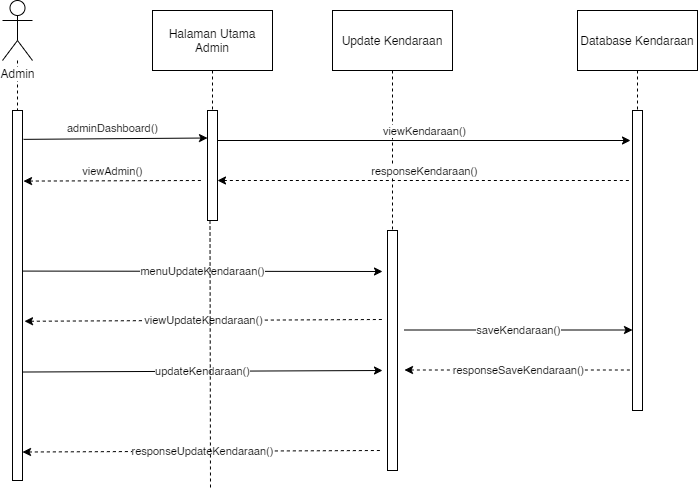

The diagram above was exported from draw.io. Its source (the exported page's mxGraphModel, read from the mxfile embedded in the PNG):
<mxGraphModel dx="1332" dy="548" grid="1" gridSize="10" guides="1" tooltips="1" connect="1" arrows="1" fold="1" page="1" pageScale="1" pageWidth="827" pageHeight="1169" math="0" shadow="0">
  <root>
    <mxCell id="6uOilDY9jW3yZylodRtF-0" />
    <mxCell id="6uOilDY9jW3yZylodRtF-1" parent="6uOilDY9jW3yZylodRtF-0" />
    <mxCell id="5stuHkVlEeOD96orBxAx-0" value="" style="edgeStyle=orthogonalEdgeStyle;rounded=0;orthogonalLoop=1;jettySize=auto;html=1;dashed=1;endArrow=none;endFill=0;" edge="1" parent="6uOilDY9jW3yZylodRtF-1" source="5stuHkVlEeOD96orBxAx-11" target="5stuHkVlEeOD96orBxAx-7">
      <mxGeometry relative="1" as="geometry" />
    </mxCell>
    <mxCell id="5stuHkVlEeOD96orBxAx-1" value="" style="edgeStyle=orthogonalEdgeStyle;rounded=0;orthogonalLoop=1;jettySize=auto;html=1;dashed=1;endArrow=none;endFill=0;" edge="1" parent="6uOilDY9jW3yZylodRtF-1" source="5stuHkVlEeOD96orBxAx-2" target="5stuHkVlEeOD96orBxAx-8">
      <mxGeometry relative="1" as="geometry" />
    </mxCell>
    <mxCell id="5stuHkVlEeOD96orBxAx-2" value="Halaman Utama Admin" style="rounded=0;whiteSpace=wrap;html=1;" vertex="1" parent="6uOilDY9jW3yZylodRtF-1">
      <mxGeometry x="210" y="50" width="120" height="60" as="geometry" />
    </mxCell>
    <mxCell id="5stuHkVlEeOD96orBxAx-3" style="edgeStyle=orthogonalEdgeStyle;rounded=0;orthogonalLoop=1;jettySize=auto;html=1;dashed=1;endArrow=none;endFill=0;" edge="1" parent="6uOilDY9jW3yZylodRtF-1" source="5stuHkVlEeOD96orBxAx-4">
      <mxGeometry relative="1" as="geometry">
        <mxPoint x="450" y="270" as="targetPoint" />
      </mxGeometry>
    </mxCell>
    <mxCell id="5stuHkVlEeOD96orBxAx-4" value="Update Kendaraan" style="rounded=0;whiteSpace=wrap;html=1;" vertex="1" parent="6uOilDY9jW3yZylodRtF-1">
      <mxGeometry x="390" y="50" width="120" height="60" as="geometry" />
    </mxCell>
    <mxCell id="5stuHkVlEeOD96orBxAx-5" value="" style="edgeStyle=orthogonalEdgeStyle;rounded=0;orthogonalLoop=1;jettySize=auto;html=1;dashed=1;endArrow=none;endFill=0;" edge="1" parent="6uOilDY9jW3yZylodRtF-1" target="5stuHkVlEeOD96orBxAx-10">
      <mxGeometry relative="1" as="geometry">
        <mxPoint x="695" y="110" as="sourcePoint" />
      </mxGeometry>
    </mxCell>
    <mxCell id="5stuHkVlEeOD96orBxAx-6" value="Database Kendaraan" style="rounded=0;whiteSpace=wrap;html=1;" vertex="1" parent="6uOilDY9jW3yZylodRtF-1">
      <mxGeometry x="635" y="50" width="120" height="60" as="geometry" />
    </mxCell>
    <mxCell id="5stuHkVlEeOD96orBxAx-7" value="" style="rounded=0;whiteSpace=wrap;html=1;" vertex="1" parent="6uOilDY9jW3yZylodRtF-1">
      <mxGeometry x="70" y="150" width="10" height="370" as="geometry" />
    </mxCell>
    <mxCell id="5stuHkVlEeOD96orBxAx-8" value="" style="rounded=0;whiteSpace=wrap;html=1;" vertex="1" parent="6uOilDY9jW3yZylodRtF-1">
      <mxGeometry x="265" y="150" width="10" height="110" as="geometry" />
    </mxCell>
    <mxCell id="5stuHkVlEeOD96orBxAx-9" value="" style="rounded=0;whiteSpace=wrap;html=1;" vertex="1" parent="6uOilDY9jW3yZylodRtF-1">
      <mxGeometry x="445" y="270" width="10" height="240" as="geometry" />
    </mxCell>
    <mxCell id="5stuHkVlEeOD96orBxAx-10" value="" style="rounded=0;whiteSpace=wrap;html=1;" vertex="1" parent="6uOilDY9jW3yZylodRtF-1">
      <mxGeometry x="690" y="150" width="10" height="300" as="geometry" />
    </mxCell>
    <mxCell id="5stuHkVlEeOD96orBxAx-11" value="Admin" style="shape=umlActor;verticalLabelPosition=bottom;verticalAlign=top;html=1;outlineConnect=0;labelBackgroundColor=#ffffff;" vertex="1" parent="6uOilDY9jW3yZylodRtF-1">
      <mxGeometry x="60" y="40" width="30" height="60" as="geometry" />
    </mxCell>
    <mxCell id="5stuHkVlEeOD96orBxAx-12" value="adminDashboard()" style="endArrow=classic;exitX=1.1;exitY=0.078;exitDx=0;exitDy=0;exitPerimeter=0;entryX=0;entryY=0.25;entryDx=0;entryDy=0;html=1;spacing=2;labelPosition=center;verticalLabelPosition=top;align=center;verticalAlign=bottom;" edge="1" parent="6uOilDY9jW3yZylodRtF-1" source="5stuHkVlEeOD96orBxAx-7" target="5stuHkVlEeOD96orBxAx-8">
      <mxGeometry x="-0.0326" y="1" width="50" height="50" relative="1" as="geometry">
        <mxPoint x="310" y="310" as="sourcePoint" />
        <mxPoint x="360" y="260" as="targetPoint" />
        <mxPoint as="offset" />
      </mxGeometry>
    </mxCell>
    <mxCell id="5stuHkVlEeOD96orBxAx-13" value="viewKendaraan()" style="endArrow=classic;html=1;entryX=-0.2;entryY=0.1;entryDx=0;entryDy=0;entryPerimeter=0;labelPosition=center;verticalLabelPosition=top;align=center;verticalAlign=bottom;" edge="1" parent="6uOilDY9jW3yZylodRtF-1" target="5stuHkVlEeOD96orBxAx-10">
      <mxGeometry width="50" height="50" relative="1" as="geometry">
        <mxPoint x="275" y="180" as="sourcePoint" />
        <mxPoint x="680" y="180" as="targetPoint" />
      </mxGeometry>
    </mxCell>
    <mxCell id="5stuHkVlEeOD96orBxAx-14" value="responseKendaraan()" style="endArrow=none;html=1;entryX=-0.2;entryY=0.1;entryDx=0;entryDy=0;entryPerimeter=0;startArrow=classic;startFill=1;endFill=0;dashed=1;labelPosition=center;verticalLabelPosition=top;align=center;verticalAlign=bottom;" edge="1" parent="6uOilDY9jW3yZylodRtF-1">
      <mxGeometry width="50" height="50" relative="1" as="geometry">
        <mxPoint x="275" y="220" as="sourcePoint" />
        <mxPoint x="688" y="220" as="targetPoint" />
      </mxGeometry>
    </mxCell>
    <mxCell id="5stuHkVlEeOD96orBxAx-15" value="viewAdmin()" style="endArrow=none;html=1;exitX=1.1;exitY=0.078;exitDx=0;exitDy=0;exitPerimeter=0;startArrow=classic;startFill=1;endFill=0;dashed=1;labelPosition=center;verticalLabelPosition=top;align=center;verticalAlign=bottom;" edge="1" parent="6uOilDY9jW3yZylodRtF-1">
      <mxGeometry x="-0.0056" width="50" height="50" relative="1" as="geometry">
        <mxPoint x="81" y="220.58000000000004" as="sourcePoint" />
        <mxPoint x="260" y="220" as="targetPoint" />
        <mxPoint as="offset" />
      </mxGeometry>
    </mxCell>
    <mxCell id="5stuHkVlEeOD96orBxAx-16" value="menuUpdateKendaraan()" style="endArrow=classic;html=1;exitX=1.1;exitY=0.078;exitDx=0;exitDy=0;exitPerimeter=0;" edge="1" parent="6uOilDY9jW3yZylodRtF-1">
      <mxGeometry width="50" height="50" relative="1" as="geometry">
        <mxPoint x="80" y="310.58000000000004" as="sourcePoint" />
        <mxPoint x="440" y="311" as="targetPoint" />
      </mxGeometry>
    </mxCell>
    <mxCell id="5stuHkVlEeOD96orBxAx-17" value="viewUpdateKendaraan()" style="endArrow=none;html=1;exitX=1.1;exitY=0.078;exitDx=0;exitDy=0;exitPerimeter=0;startArrow=classic;startFill=1;endFill=0;dashed=1;" edge="1" parent="6uOilDY9jW3yZylodRtF-1">
      <mxGeometry width="50" height="50" relative="1" as="geometry">
        <mxPoint x="82" y="360.76" as="sourcePoint" />
        <mxPoint x="440" y="359" as="targetPoint" />
      </mxGeometry>
    </mxCell>
    <mxCell id="5stuHkVlEeOD96orBxAx-18" value="updateKendaraan()" style="endArrow=classic;html=1;exitX=1.1;exitY=0.078;exitDx=0;exitDy=0;exitPerimeter=0;" edge="1" parent="6uOilDY9jW3yZylodRtF-1">
      <mxGeometry width="50" height="50" relative="1" as="geometry">
        <mxPoint x="80" y="411.52" as="sourcePoint" />
        <mxPoint x="440" y="410" as="targetPoint" />
      </mxGeometry>
    </mxCell>
    <mxCell id="5stuHkVlEeOD96orBxAx-19" value="responseUpdateKendaraan()" style="endArrow=none;html=1;exitX=1.1;exitY=0.078;exitDx=0;exitDy=0;exitPerimeter=0;startArrow=classic;startFill=1;endFill=0;dashed=1;" edge="1" parent="6uOilDY9jW3yZylodRtF-1">
      <mxGeometry width="50" height="50" relative="1" as="geometry">
        <mxPoint x="80" y="491.52" as="sourcePoint" />
        <mxPoint x="440" y="490" as="targetPoint" />
      </mxGeometry>
    </mxCell>
    <mxCell id="5stuHkVlEeOD96orBxAx-20" value="saveKendaraan()" style="endArrow=classic;html=1;entryX=-0.2;entryY=0.1;entryDx=0;entryDy=0;entryPerimeter=0;" edge="1" parent="6uOilDY9jW3yZylodRtF-1">
      <mxGeometry width="50" height="50" relative="1" as="geometry">
        <mxPoint x="462" y="369.5" as="sourcePoint" />
        <mxPoint x="690" y="369.5" as="targetPoint" />
      </mxGeometry>
    </mxCell>
    <mxCell id="5stuHkVlEeOD96orBxAx-21" value="responseSaveKendaraan()" style="endArrow=none;html=1;entryX=-0.2;entryY=0.1;entryDx=0;entryDy=0;entryPerimeter=0;startArrow=classic;startFill=1;endFill=0;dashed=1;" edge="1" parent="6uOilDY9jW3yZylodRtF-1">
      <mxGeometry width="50" height="50" relative="1" as="geometry">
        <mxPoint x="462" y="409.5" as="sourcePoint" />
        <mxPoint x="690" y="409.5" as="targetPoint" />
      </mxGeometry>
    </mxCell>
    <mxCell id="5stuHkVlEeOD96orBxAx-22" value="" style="endArrow=none;html=1;dashed=1;exitX=0.25;exitY=1;exitDx=0;exitDy=0;endFill=0;" edge="1" parent="6uOilDY9jW3yZylodRtF-1" source="5stuHkVlEeOD96orBxAx-8">
      <mxGeometry width="50" height="50" relative="1" as="geometry">
        <mxPoint x="450" y="390" as="sourcePoint" />
        <mxPoint x="268" y="530" as="targetPoint" />
      </mxGeometry>
    </mxCell>
  </root>
</mxGraphModel>